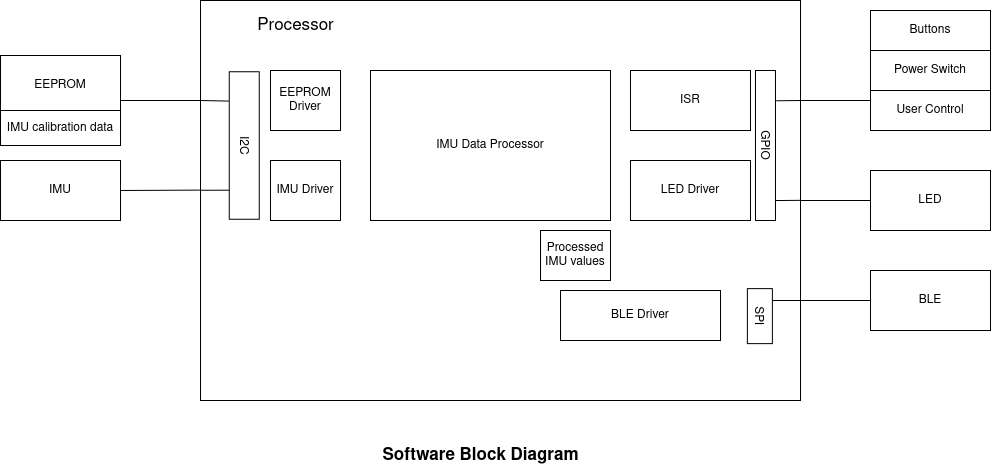

The diagram above was exported from draw.io. Its source (the exported page's mxGraphModel, read from the mxfile embedded in the PNG):
<mxGraphModel dx="1422" dy="820" grid="0" gridSize="10" guides="1" tooltips="1" connect="1" arrows="1" fold="1" page="1" pageScale="1" pageWidth="583" pageHeight="827" math="0" shadow="0">
  <root>
    <mxCell id="0" />
    <mxCell id="1" parent="0" />
    <mxCell id="23dqCkrYoN5QmsH151ZV-8" value="" style="rounded=0;whiteSpace=wrap;html=1;" parent="1" vertex="1">
      <mxGeometry x="320" y="140" width="600" height="400" as="geometry" />
    </mxCell>
    <mxCell id="23dqCkrYoN5QmsH151ZV-4" value="IMU" style="rounded=0;whiteSpace=wrap;html=1;" parent="1" vertex="1">
      <mxGeometry x="120" y="300" width="120" height="60" as="geometry" />
    </mxCell>
    <mxCell id="23dqCkrYoN5QmsH151ZV-5" value="BLE Driver" style="rounded=0;whiteSpace=wrap;html=1;" parent="1" vertex="1">
      <mxGeometry x="680" y="430" width="160" height="50" as="geometry" />
    </mxCell>
    <mxCell id="23dqCkrYoN5QmsH151ZV-6" value="SPI" style="rounded=0;whiteSpace=wrap;html=1;rotation=90;" parent="1" vertex="1">
      <mxGeometry x="851.88" y="443.13" width="55" height="25" as="geometry" />
    </mxCell>
    <mxCell id="23dqCkrYoN5QmsH151ZV-7" value="EEPROM&lt;br&gt;Driver" style="rounded=0;whiteSpace=wrap;html=1;" parent="1" vertex="1">
      <mxGeometry x="390" y="210" width="70" height="60" as="geometry" />
    </mxCell>
    <mxCell id="23dqCkrYoN5QmsH151ZV-14" value="ISR" style="rounded=0;whiteSpace=wrap;html=1;" parent="1" vertex="1">
      <mxGeometry x="750" y="210" width="120" height="60" as="geometry" />
    </mxCell>
    <mxCell id="23dqCkrYoN5QmsH151ZV-18" value="" style="group" parent="1" vertex="1" connectable="0">
      <mxGeometry x="120" y="195" width="120" height="90" as="geometry" />
    </mxCell>
    <mxCell id="23dqCkrYoN5QmsH151ZV-1" value="EEPROM" style="rounded=0;whiteSpace=wrap;html=1;" parent="23dqCkrYoN5QmsH151ZV-18" vertex="1">
      <mxGeometry width="120" height="60" as="geometry" />
    </mxCell>
    <mxCell id="23dqCkrYoN5QmsH151ZV-2" value="IMU calibration data" style="rounded=0;whiteSpace=wrap;html=1;" parent="23dqCkrYoN5QmsH151ZV-18" vertex="1">
      <mxGeometry y="55" width="120" height="35" as="geometry" />
    </mxCell>
    <mxCell id="23dqCkrYoN5QmsH151ZV-19" value="IMU Driver" style="rounded=0;whiteSpace=wrap;html=1;" parent="1" vertex="1">
      <mxGeometry x="390" y="300" width="70" height="60" as="geometry" />
    </mxCell>
    <mxCell id="23dqCkrYoN5QmsH151ZV-20" value="IMU Data Processor" style="rounded=0;whiteSpace=wrap;html=1;" parent="1" vertex="1">
      <mxGeometry x="490" y="210" width="240" height="150" as="geometry" />
    </mxCell>
    <mxCell id="23dqCkrYoN5QmsH151ZV-22" value="Processed IMU values" style="rounded=0;whiteSpace=wrap;html=1;" parent="1" vertex="1">
      <mxGeometry x="660" y="370" width="70" height="50" as="geometry" />
    </mxCell>
    <mxCell id="23dqCkrYoN5QmsH151ZV-24" value="BLE" style="rounded=0;whiteSpace=wrap;html=1;" parent="1" vertex="1">
      <mxGeometry x="990" y="410" width="120" height="60" as="geometry" />
    </mxCell>
    <mxCell id="23dqCkrYoN5QmsH151ZV-26" value="LED" style="rounded=0;whiteSpace=wrap;html=1;" parent="1" vertex="1">
      <mxGeometry x="990" y="310" width="120" height="60" as="geometry" />
    </mxCell>
    <mxCell id="23dqCkrYoN5QmsH151ZV-31" value="LED Driver" style="rounded=0;whiteSpace=wrap;html=1;" parent="1" vertex="1">
      <mxGeometry x="750" y="300" width="120" height="60" as="geometry" />
    </mxCell>
    <mxCell id="23dqCkrYoN5QmsH151ZV-32" value="GPIO" style="rounded=0;whiteSpace=wrap;html=1;rotation=90;" parent="1" vertex="1">
      <mxGeometry x="810" y="275" width="150" height="20" as="geometry" />
    </mxCell>
    <mxCell id="23dqCkrYoN5QmsH151ZV-35" value="" style="endArrow=none;html=1;rounded=0;exitX=1;exitY=0.25;exitDx=0;exitDy=0;entryX=0;entryY=0.25;entryDx=0;entryDy=0;" parent="1" source="23dqCkrYoN5QmsH151ZV-8" target="23dqCkrYoN5QmsH151ZV-36" edge="1">
      <mxGeometry width="50" height="50" relative="1" as="geometry">
        <mxPoint x="930" y="260" as="sourcePoint" />
        <mxPoint x="970" y="240" as="targetPoint" />
      </mxGeometry>
    </mxCell>
    <mxCell id="23dqCkrYoN5QmsH151ZV-37" value="" style="group" parent="1" vertex="1" connectable="0">
      <mxGeometry x="990" y="150" width="120" height="120" as="geometry" />
    </mxCell>
    <mxCell id="23dqCkrYoN5QmsH151ZV-27" value="" style="group" parent="23dqCkrYoN5QmsH151ZV-37" vertex="1" connectable="0">
      <mxGeometry width="120" height="80" as="geometry" />
    </mxCell>
    <mxCell id="23dqCkrYoN5QmsH151ZV-3" value="Buttons" style="rounded=0;whiteSpace=wrap;html=1;" parent="23dqCkrYoN5QmsH151ZV-27" vertex="1">
      <mxGeometry width="120" height="40" as="geometry" />
    </mxCell>
    <mxCell id="23dqCkrYoN5QmsH151ZV-25" value="Power Switch" style="rounded=0;whiteSpace=wrap;html=1;" parent="23dqCkrYoN5QmsH151ZV-27" vertex="1">
      <mxGeometry y="40" width="120" height="40" as="geometry" />
    </mxCell>
    <mxCell id="23dqCkrYoN5QmsH151ZV-36" value="User Control " style="rounded=0;whiteSpace=wrap;html=1;" parent="23dqCkrYoN5QmsH151ZV-37" vertex="1">
      <mxGeometry y="80" width="120" height="40" as="geometry" />
    </mxCell>
    <mxCell id="23dqCkrYoN5QmsH151ZV-38" value="" style="endArrow=none;html=1;rounded=0;exitX=1;exitY=0.5;exitDx=0;exitDy=0;entryX=0;entryY=0.5;entryDx=0;entryDy=0;" parent="1" source="23dqCkrYoN5QmsH151ZV-8" target="23dqCkrYoN5QmsH151ZV-26" edge="1">
      <mxGeometry width="50" height="50" relative="1" as="geometry">
        <mxPoint x="930" y="350" as="sourcePoint" />
        <mxPoint x="980" y="300" as="targetPoint" />
      </mxGeometry>
    </mxCell>
    <mxCell id="23dqCkrYoN5QmsH151ZV-41" value="I2C" style="rounded=0;whiteSpace=wrap;html=1;rotation=90;" parent="1" vertex="1">
      <mxGeometry x="290" y="270" width="147.5" height="30" as="geometry" />
    </mxCell>
    <mxCell id="23dqCkrYoN5QmsH151ZV-42" value="" style="endArrow=none;html=1;rounded=0;entryX=-0.001;entryY=0.474;entryDx=0;entryDy=0;entryPerimeter=0;exitX=1;exitY=0.5;exitDx=0;exitDy=0;" parent="1" source="23dqCkrYoN5QmsH151ZV-4" target="23dqCkrYoN5QmsH151ZV-8" edge="1">
      <mxGeometry width="50" height="50" relative="1" as="geometry">
        <mxPoint x="240" y="325" as="sourcePoint" />
        <mxPoint x="290" y="275" as="targetPoint" />
      </mxGeometry>
    </mxCell>
    <mxCell id="23dqCkrYoN5QmsH151ZV-43" value="" style="endArrow=none;html=1;rounded=0;entryX=0;entryY=0.25;entryDx=0;entryDy=0;exitX=1;exitY=0.75;exitDx=0;exitDy=0;" parent="1" source="23dqCkrYoN5QmsH151ZV-1" target="23dqCkrYoN5QmsH151ZV-8" edge="1">
      <mxGeometry width="50" height="50" relative="1" as="geometry">
        <mxPoint x="240" y="235" as="sourcePoint" />
        <mxPoint x="290" y="185" as="targetPoint" />
      </mxGeometry>
    </mxCell>
    <mxCell id="23dqCkrYoN5QmsH151ZV-44" value="" style="endArrow=none;html=1;rounded=0;exitX=1;exitY=0.75;exitDx=0;exitDy=0;entryX=0;entryY=0.5;entryDx=0;entryDy=0;" parent="1" source="23dqCkrYoN5QmsH151ZV-8" target="23dqCkrYoN5QmsH151ZV-24" edge="1">
      <mxGeometry width="50" height="50" relative="1" as="geometry">
        <mxPoint x="930" y="450" as="sourcePoint" />
        <mxPoint x="990" y="460" as="targetPoint" />
      </mxGeometry>
    </mxCell>
    <mxCell id="23dqCkrYoN5QmsH151ZV-49" value="" style="endArrow=none;html=1;rounded=0;entryX=0.199;entryY=1.014;entryDx=0;entryDy=0;entryPerimeter=0;" parent="1" target="23dqCkrYoN5QmsH151ZV-41" edge="1">
      <mxGeometry width="50" height="50" relative="1" as="geometry">
        <mxPoint x="320" y="240" as="sourcePoint" />
        <mxPoint x="342.25" y="239.5" as="targetPoint" />
      </mxGeometry>
    </mxCell>
    <mxCell id="23dqCkrYoN5QmsH151ZV-50" value="" style="endArrow=none;html=1;rounded=0;entryX=0.803;entryY=1.003;entryDx=0;entryDy=0;entryPerimeter=0;" parent="1" target="23dqCkrYoN5QmsH151ZV-41" edge="1">
      <mxGeometry width="50" height="50" relative="1" as="geometry">
        <mxPoint x="320" y="329.75" as="sourcePoint" />
        <mxPoint x="342.25" y="329.75" as="targetPoint" />
        <Array as="points" />
      </mxGeometry>
    </mxCell>
    <mxCell id="23dqCkrYoN5QmsH151ZV-51" value="" style="endArrow=none;html=1;rounded=0;entryX=1;entryY=0.25;entryDx=0;entryDy=0;exitX=0.202;exitY=-0.033;exitDx=0;exitDy=0;exitPerimeter=0;" parent="1" source="23dqCkrYoN5QmsH151ZV-32" target="23dqCkrYoN5QmsH151ZV-8" edge="1">
      <mxGeometry width="50" height="50" relative="1" as="geometry">
        <mxPoint x="900" y="245" as="sourcePoint" />
        <mxPoint x="950" y="195" as="targetPoint" />
      </mxGeometry>
    </mxCell>
    <mxCell id="23dqCkrYoN5QmsH151ZV-52" value="" style="endArrow=none;html=1;rounded=0;entryX=1;entryY=0.25;entryDx=0;entryDy=0;exitX=0.867;exitY=0;exitDx=0;exitDy=0;exitPerimeter=0;" parent="1" source="23dqCkrYoN5QmsH151ZV-32" edge="1">
      <mxGeometry width="50" height="50" relative="1" as="geometry">
        <mxPoint x="895.6599999999999" y="340.13000000000005" as="sourcePoint" />
        <mxPoint x="920" y="339.83" as="targetPoint" />
      </mxGeometry>
    </mxCell>
    <mxCell id="23dqCkrYoN5QmsH151ZV-53" value="" style="endArrow=none;html=1;rounded=0;entryX=1;entryY=0.75;entryDx=0;entryDy=0;exitX=0.216;exitY=-0.015;exitDx=0;exitDy=0;exitPerimeter=0;" parent="1" source="23dqCkrYoN5QmsH151ZV-6" target="23dqCkrYoN5QmsH151ZV-8" edge="1">
      <mxGeometry width="50" height="50" relative="1" as="geometry">
        <mxPoint x="900" y="443.13" as="sourcePoint" />
        <mxPoint x="950" y="393.13" as="targetPoint" />
      </mxGeometry>
    </mxCell>
    <mxCell id="23dqCkrYoN5QmsH151ZV-54" value="&lt;b&gt;&lt;font style=&quot;font-size: 17px&quot;&gt;Software Block Diagram &lt;br&gt;&lt;/font&gt;&lt;/b&gt;" style="text;html=1;resizable=0;autosize=1;align=center;verticalAlign=middle;points=[];fillColor=none;strokeColor=none;rounded=0;" parent="1" vertex="1">
      <mxGeometry x="495" y="585" width="210" height="20" as="geometry" />
    </mxCell>
    <mxCell id="23dqCkrYoN5QmsH151ZV-55" value="Processor" style="text;html=1;resizable=0;autosize=1;align=center;verticalAlign=middle;points=[];fillColor=none;strokeColor=none;rounded=0;fontSize=17;" parent="1" vertex="1">
      <mxGeometry x="370" y="150" width="90" height="30" as="geometry" />
    </mxCell>
  </root>
</mxGraphModel>